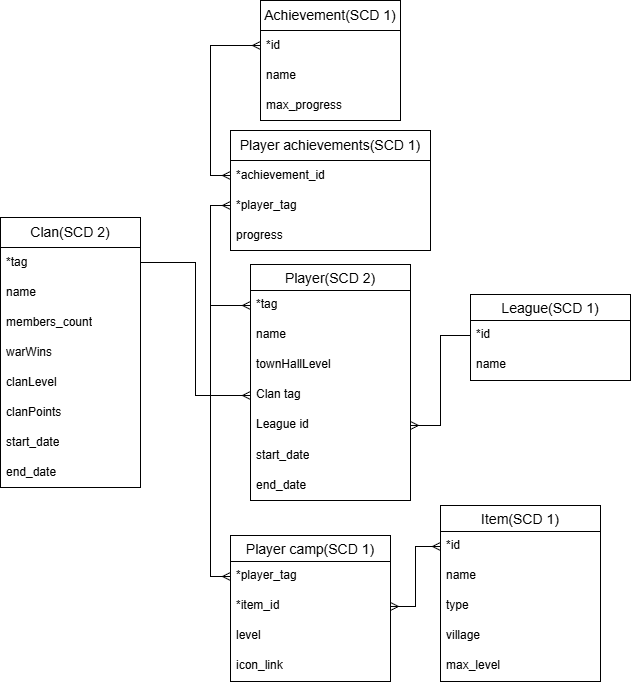

The diagram above was exported from draw.io. Its source (the exported page's mxGraphModel, read from the mxfile embedded in the PNG):
<mxGraphModel dx="1213" dy="772" grid="1" gridSize="10" guides="1" tooltips="1" connect="1" arrows="1" fold="1" page="1" pageScale="1" pageWidth="1169" pageHeight="1654" math="0" shadow="0">
  <root>
    <mxCell id="0" />
    <mxCell id="1" parent="0" />
    <mxCell id="qH_PHEnyhzlyqTbSOfs2-1" parent="1" style="swimlane;fontStyle=0;childLayout=stackLayout;horizontal=1;startSize=30;horizontalStack=0;resizeParent=1;resizeParentMax=0;resizeLast=0;collapsible=1;marginBottom=0;whiteSpace=wrap;html=1;" value="&lt;font style=&quot;font-size: 14px;&quot;&gt;Clan(SCD 2)&lt;/font&gt;" vertex="1">
      <mxGeometry height="270" width="140" x="160" y="337" as="geometry" />
    </mxCell>
    <mxCell id="qH_PHEnyhzlyqTbSOfs2-2" parent="qH_PHEnyhzlyqTbSOfs2-1" style="text;strokeColor=none;fillColor=none;align=left;verticalAlign=middle;spacingLeft=4;spacingRight=4;overflow=hidden;points=[[0,0.5],[1,0.5]];portConstraint=eastwest;rotatable=0;whiteSpace=wrap;html=1;" value="*tag" vertex="1">
      <mxGeometry height="30" width="140" y="30" as="geometry" />
    </mxCell>
    <mxCell id="rNdy0DN6k9oAkW8HPeyK-26" parent="qH_PHEnyhzlyqTbSOfs2-1" style="text;strokeColor=none;fillColor=none;align=left;verticalAlign=middle;spacingLeft=4;spacingRight=4;overflow=hidden;points=[[0,0.5],[1,0.5]];portConstraint=eastwest;rotatable=0;whiteSpace=wrap;html=1;" value="name" vertex="1">
      <mxGeometry height="30" width="140" y="60" as="geometry" />
    </mxCell>
    <mxCell id="rNdy0DN6k9oAkW8HPeyK-27" parent="qH_PHEnyhzlyqTbSOfs2-1" style="text;strokeColor=none;fillColor=none;align=left;verticalAlign=middle;spacingLeft=4;spacingRight=4;overflow=hidden;points=[[0,0.5],[1,0.5]];portConstraint=eastwest;rotatable=0;whiteSpace=wrap;html=1;" value="members_count" vertex="1">
      <mxGeometry height="30" width="140" y="90" as="geometry" />
    </mxCell>
    <mxCell id="rNdy0DN6k9oAkW8HPeyK-28" parent="qH_PHEnyhzlyqTbSOfs2-1" style="text;strokeColor=none;fillColor=none;align=left;verticalAlign=middle;spacingLeft=4;spacingRight=4;overflow=hidden;points=[[0,0.5],[1,0.5]];portConstraint=eastwest;rotatable=0;whiteSpace=wrap;html=1;" value="warWins" vertex="1">
      <mxGeometry height="30" width="140" y="120" as="geometry" />
    </mxCell>
    <mxCell id="rNdy0DN6k9oAkW8HPeyK-29" parent="qH_PHEnyhzlyqTbSOfs2-1" style="text;strokeColor=none;fillColor=none;align=left;verticalAlign=middle;spacingLeft=4;spacingRight=4;overflow=hidden;points=[[0,0.5],[1,0.5]];portConstraint=eastwest;rotatable=0;whiteSpace=wrap;html=1;" value="clanLevel" vertex="1">
      <mxGeometry height="30" width="140" y="150" as="geometry" />
    </mxCell>
    <mxCell id="rNdy0DN6k9oAkW8HPeyK-30" parent="qH_PHEnyhzlyqTbSOfs2-1" style="text;strokeColor=none;fillColor=none;align=left;verticalAlign=middle;spacingLeft=4;spacingRight=4;overflow=hidden;points=[[0,0.5],[1,0.5]];portConstraint=eastwest;rotatable=0;whiteSpace=wrap;html=1;" value="clanPoints" vertex="1">
      <mxGeometry height="30" width="140" y="180" as="geometry" />
    </mxCell>
    <mxCell id="Gb7RIEPXVGj3lyTsv03u-4" parent="qH_PHEnyhzlyqTbSOfs2-1" style="text;strokeColor=none;fillColor=none;align=left;verticalAlign=middle;spacingLeft=4;spacingRight=4;overflow=hidden;points=[[0,0.5],[1,0.5]];portConstraint=eastwest;rotatable=0;whiteSpace=wrap;html=1;" value="start_date" vertex="1">
      <mxGeometry height="30" width="140" y="210" as="geometry" />
    </mxCell>
    <mxCell id="Gb7RIEPXVGj3lyTsv03u-5" parent="qH_PHEnyhzlyqTbSOfs2-1" style="text;strokeColor=none;fillColor=none;align=left;verticalAlign=middle;spacingLeft=4;spacingRight=4;overflow=hidden;points=[[0,0.5],[1,0.5]];portConstraint=eastwest;rotatable=0;whiteSpace=wrap;html=1;" value="end_date" vertex="1">
      <mxGeometry height="30" width="140" y="240" as="geometry" />
    </mxCell>
    <mxCell id="qH_PHEnyhzlyqTbSOfs2-11" parent="1" style="swimlane;fontStyle=0;childLayout=stackLayout;horizontal=1;startSize=26;horizontalStack=0;resizeParent=1;resizeParentMax=0;resizeLast=0;collapsible=1;marginBottom=0;align=center;fontSize=14;" value="Player(SCD 2)" vertex="1">
      <mxGeometry height="236" width="160" x="410" y="384" as="geometry" />
    </mxCell>
    <mxCell id="qH_PHEnyhzlyqTbSOfs2-12" parent="qH_PHEnyhzlyqTbSOfs2-11" style="text;strokeColor=none;fillColor=none;spacingLeft=4;spacingRight=4;overflow=hidden;rotatable=0;points=[[0,0.5],[1,0.5]];portConstraint=eastwest;fontSize=12;" value="*tag" vertex="1">
      <mxGeometry height="30" width="160" y="26" as="geometry" />
    </mxCell>
    <mxCell id="rNdy0DN6k9oAkW8HPeyK-12" parent="qH_PHEnyhzlyqTbSOfs2-11" style="text;strokeColor=none;fillColor=none;spacingLeft=4;spacingRight=4;overflow=hidden;rotatable=0;points=[[0,0.5],[1,0.5]];portConstraint=eastwest;fontSize=12;" value="name" vertex="1">
      <mxGeometry height="30" width="160" y="56" as="geometry" />
    </mxCell>
    <mxCell id="rNdy0DN6k9oAkW8HPeyK-32" parent="qH_PHEnyhzlyqTbSOfs2-11" style="text;strokeColor=none;fillColor=none;spacingLeft=4;spacingRight=4;overflow=hidden;rotatable=0;points=[[0,0.5],[1,0.5]];portConstraint=eastwest;fontSize=12;" value="townHallLevel" vertex="1">
      <mxGeometry height="30" width="160" y="86" as="geometry" />
    </mxCell>
    <mxCell id="rNdy0DN6k9oAkW8HPeyK-33" parent="qH_PHEnyhzlyqTbSOfs2-11" style="text;strokeColor=none;fillColor=none;spacingLeft=4;spacingRight=4;overflow=hidden;rotatable=0;points=[[0,0.5],[1,0.5]];portConstraint=eastwest;fontSize=12;" value="Clan tag" vertex="1">
      <mxGeometry height="30" width="160" y="116" as="geometry" />
    </mxCell>
    <mxCell id="rNdy0DN6k9oAkW8HPeyK-42" parent="qH_PHEnyhzlyqTbSOfs2-11" style="text;strokeColor=none;fillColor=none;spacingLeft=4;spacingRight=4;overflow=hidden;rotatable=0;points=[[0,0.5],[1,0.5]];portConstraint=eastwest;fontSize=12;" value="League id" vertex="1">
      <mxGeometry height="30" width="160" y="146" as="geometry" />
    </mxCell>
    <mxCell id="Gb7RIEPXVGj3lyTsv03u-6" parent="qH_PHEnyhzlyqTbSOfs2-11" style="text;strokeColor=none;fillColor=none;align=left;verticalAlign=middle;spacingLeft=4;spacingRight=4;overflow=hidden;points=[[0,0.5],[1,0.5]];portConstraint=eastwest;rotatable=0;whiteSpace=wrap;html=1;" value="start_date" vertex="1">
      <mxGeometry height="30" width="160" y="176" as="geometry" />
    </mxCell>
    <mxCell id="Gb7RIEPXVGj3lyTsv03u-7" parent="qH_PHEnyhzlyqTbSOfs2-11" style="text;strokeColor=none;fillColor=none;align=left;verticalAlign=middle;spacingLeft=4;spacingRight=4;overflow=hidden;points=[[0,0.5],[1,0.5]];portConstraint=eastwest;rotatable=0;whiteSpace=wrap;html=1;" value="end_date" vertex="1">
      <mxGeometry height="30" width="160" y="206" as="geometry" />
    </mxCell>
    <mxCell id="qH_PHEnyhzlyqTbSOfs2-19" parent="1" style="swimlane;fontStyle=0;childLayout=stackLayout;horizontal=1;startSize=26;horizontalStack=0;resizeParent=1;resizeParentMax=0;resizeLast=0;collapsible=1;marginBottom=0;align=center;fontSize=14;" value="League(SCD 1)" vertex="1">
      <mxGeometry height="86" width="160" x="630" y="414" as="geometry" />
    </mxCell>
    <mxCell id="rNdy0DN6k9oAkW8HPeyK-41" parent="qH_PHEnyhzlyqTbSOfs2-19" style="text;strokeColor=none;fillColor=none;spacingLeft=4;spacingRight=4;overflow=hidden;rotatable=0;points=[[0,0.5],[1,0.5]];portConstraint=eastwest;fontSize=12;" value="*id" vertex="1">
      <mxGeometry height="30" width="160" y="26" as="geometry" />
    </mxCell>
    <mxCell id="qH_PHEnyhzlyqTbSOfs2-20" parent="qH_PHEnyhzlyqTbSOfs2-19" style="text;strokeColor=none;fillColor=none;spacingLeft=4;spacingRight=4;overflow=hidden;rotatable=0;points=[[0,0.5],[1,0.5]];portConstraint=eastwest;fontSize=12;" value="name" vertex="1">
      <mxGeometry height="30" width="160" y="56" as="geometry" />
    </mxCell>
    <mxCell id="qH_PHEnyhzlyqTbSOfs2-28" parent="1" style="swimlane;fontStyle=0;childLayout=stackLayout;horizontal=1;startSize=30;horizontalStack=0;resizeParent=1;resizeParentMax=0;resizeLast=0;collapsible=1;marginBottom=0;whiteSpace=wrap;html=1;" value="&lt;font style=&quot;font-size: 14px;&quot;&gt;Achievement&lt;/font&gt;&lt;span style=&quot;font-size: 14px;&quot;&gt;(SCD 1)&lt;/span&gt;" vertex="1">
      <mxGeometry height="120" width="140" x="420" y="120" as="geometry" />
    </mxCell>
    <mxCell id="qH_PHEnyhzlyqTbSOfs2-29" parent="qH_PHEnyhzlyqTbSOfs2-28" style="text;strokeColor=none;fillColor=none;align=left;verticalAlign=middle;spacingLeft=4;spacingRight=4;overflow=hidden;points=[[0,0.5],[1,0.5]];portConstraint=eastwest;rotatable=0;whiteSpace=wrap;html=1;" value="*id" vertex="1">
      <mxGeometry height="30" width="140" y="30" as="geometry" />
    </mxCell>
    <mxCell id="rNdy0DN6k9oAkW8HPeyK-35" parent="qH_PHEnyhzlyqTbSOfs2-28" style="text;strokeColor=none;fillColor=none;align=left;verticalAlign=middle;spacingLeft=4;spacingRight=4;overflow=hidden;points=[[0,0.5],[1,0.5]];portConstraint=eastwest;rotatable=0;whiteSpace=wrap;html=1;" value="name" vertex="1">
      <mxGeometry height="30" width="140" y="60" as="geometry" />
    </mxCell>
    <mxCell id="rNdy0DN6k9oAkW8HPeyK-40" parent="qH_PHEnyhzlyqTbSOfs2-28" style="text;strokeColor=none;fillColor=none;align=left;verticalAlign=middle;spacingLeft=4;spacingRight=4;overflow=hidden;points=[[0,0.5],[1,0.5]];portConstraint=eastwest;rotatable=0;whiteSpace=wrap;html=1;" value="max_progress" vertex="1">
      <mxGeometry height="30" width="140" y="90" as="geometry" />
    </mxCell>
    <mxCell id="rNdy0DN6k9oAkW8HPeyK-1" parent="1" style="swimlane;fontStyle=0;childLayout=stackLayout;horizontal=1;startSize=26;horizontalStack=0;resizeParent=1;resizeParentMax=0;resizeLast=0;collapsible=1;marginBottom=0;align=center;fontSize=14;" value="Item(SCD 1)" vertex="1">
      <mxGeometry height="176" width="160" x="600" y="625" as="geometry" />
    </mxCell>
    <mxCell id="rNdy0DN6k9oAkW8HPeyK-2" parent="rNdy0DN6k9oAkW8HPeyK-1" style="text;strokeColor=none;fillColor=none;spacingLeft=4;spacingRight=4;overflow=hidden;rotatable=0;points=[[0,0.5],[1,0.5]];portConstraint=eastwest;fontSize=12;" value="*id" vertex="1">
      <mxGeometry height="30" width="160" y="26" as="geometry" />
    </mxCell>
    <mxCell id="rNdy0DN6k9oAkW8HPeyK-51" parent="rNdy0DN6k9oAkW8HPeyK-1" style="text;strokeColor=none;fillColor=none;spacingLeft=4;spacingRight=4;overflow=hidden;rotatable=0;points=[[0,0.5],[1,0.5]];portConstraint=eastwest;fontSize=12;" value="name" vertex="1">
      <mxGeometry height="30" width="160" y="56" as="geometry" />
    </mxCell>
    <mxCell id="rNdy0DN6k9oAkW8HPeyK-64" parent="rNdy0DN6k9oAkW8HPeyK-1" style="text;strokeColor=none;fillColor=none;spacingLeft=4;spacingRight=4;overflow=hidden;rotatable=0;points=[[0,0.5],[1,0.5]];portConstraint=eastwest;fontSize=12;" value="type" vertex="1">
      <mxGeometry height="30" width="160" y="86" as="geometry" />
    </mxCell>
    <mxCell id="rNdy0DN6k9oAkW8HPeyK-52" parent="rNdy0DN6k9oAkW8HPeyK-1" style="text;strokeColor=none;fillColor=none;spacingLeft=4;spacingRight=4;overflow=hidden;rotatable=0;points=[[0,0.5],[1,0.5]];portConstraint=eastwest;fontSize=12;" value="village" vertex="1">
      <mxGeometry height="30" width="160" y="116" as="geometry" />
    </mxCell>
    <mxCell id="rNdy0DN6k9oAkW8HPeyK-55" parent="rNdy0DN6k9oAkW8HPeyK-1" style="text;strokeColor=none;fillColor=none;spacingLeft=4;spacingRight=4;overflow=hidden;rotatable=0;points=[[0,0.5],[1,0.5]];portConstraint=eastwest;fontSize=12;" value="max_level" vertex="1">
      <mxGeometry height="30" width="160" y="146" as="geometry" />
    </mxCell>
    <mxCell id="rNdy0DN6k9oAkW8HPeyK-7" parent="1" style="swimlane;fontStyle=0;childLayout=stackLayout;horizontal=1;startSize=30;horizontalStack=0;resizeParent=1;resizeParentMax=0;resizeLast=0;collapsible=1;marginBottom=0;whiteSpace=wrap;html=1;" value="&lt;font style=&quot;font-size: 14px;&quot;&gt;Player achievements&lt;/font&gt;&lt;span style=&quot;font-size: 14px;&quot;&gt;(SCD 1)&lt;/span&gt;" vertex="1">
      <mxGeometry height="120" width="200" x="390" y="250" as="geometry">
        <mxRectangle height="30" width="220" x="390" y="250" as="alternateBounds" />
      </mxGeometry>
    </mxCell>
    <mxCell id="rNdy0DN6k9oAkW8HPeyK-8" parent="rNdy0DN6k9oAkW8HPeyK-7" style="text;strokeColor=none;fillColor=none;align=left;verticalAlign=middle;spacingLeft=4;spacingRight=4;overflow=hidden;points=[[0,0.5],[1,0.5]];portConstraint=eastwest;rotatable=0;whiteSpace=wrap;html=1;" value="*achievement_id" vertex="1">
      <mxGeometry height="30" width="200" y="30" as="geometry" />
    </mxCell>
    <mxCell id="rNdy0DN6k9oAkW8HPeyK-36" parent="rNdy0DN6k9oAkW8HPeyK-7" style="text;strokeColor=none;fillColor=none;align=left;verticalAlign=middle;spacingLeft=4;spacingRight=4;overflow=hidden;points=[[0,0.5],[1,0.5]];portConstraint=eastwest;rotatable=0;whiteSpace=wrap;html=1;" value="*player_tag" vertex="1">
      <mxGeometry height="30" width="200" y="60" as="geometry" />
    </mxCell>
    <mxCell id="rNdy0DN6k9oAkW8HPeyK-37" parent="rNdy0DN6k9oAkW8HPeyK-7" style="text;strokeColor=none;fillColor=none;align=left;verticalAlign=middle;spacingLeft=4;spacingRight=4;overflow=hidden;points=[[0,0.5],[1,0.5]];portConstraint=eastwest;rotatable=0;whiteSpace=wrap;html=1;" value="progress" vertex="1">
      <mxGeometry height="30" width="200" y="90" as="geometry" />
    </mxCell>
    <mxCell id="rNdy0DN6k9oAkW8HPeyK-18" parent="1" style="swimlane;fontStyle=0;childLayout=stackLayout;horizontal=1;startSize=26;horizontalStack=0;resizeParent=1;resizeParentMax=0;resizeLast=0;collapsible=1;marginBottom=0;align=center;fontSize=14;" value="Player camp(SCD 1)" vertex="1">
      <mxGeometry height="146" width="160" x="390" y="655" as="geometry" />
    </mxCell>
    <mxCell id="rNdy0DN6k9oAkW8HPeyK-19" parent="rNdy0DN6k9oAkW8HPeyK-18" style="text;strokeColor=none;fillColor=none;spacingLeft=4;spacingRight=4;overflow=hidden;rotatable=0;points=[[0,0.5],[1,0.5]];portConstraint=eastwest;fontSize=12;" value="*player_tag" vertex="1">
      <mxGeometry height="30" width="160" y="26" as="geometry" />
    </mxCell>
    <mxCell id="rNdy0DN6k9oAkW8HPeyK-47" parent="rNdy0DN6k9oAkW8HPeyK-18" style="text;strokeColor=none;fillColor=none;spacingLeft=4;spacingRight=4;overflow=hidden;rotatable=0;points=[[0,0.5],[1,0.5]];portConstraint=eastwest;fontSize=12;" value="*item_id" vertex="1">
      <mxGeometry height="30" width="160" y="56" as="geometry" />
    </mxCell>
    <mxCell id="rNdy0DN6k9oAkW8HPeyK-60" parent="rNdy0DN6k9oAkW8HPeyK-18" style="text;strokeColor=none;fillColor=none;spacingLeft=4;spacingRight=4;overflow=hidden;rotatable=0;points=[[0,0.5],[1,0.5]];portConstraint=eastwest;fontSize=12;" value="level" vertex="1">
      <mxGeometry height="30" width="160" y="86" as="geometry" />
    </mxCell>
    <mxCell id="rNdy0DN6k9oAkW8HPeyK-61" parent="rNdy0DN6k9oAkW8HPeyK-18" style="text;strokeColor=none;fillColor=none;spacingLeft=4;spacingRight=4;overflow=hidden;rotatable=0;points=[[0,0.5],[1,0.5]];portConstraint=eastwest;fontSize=12;" value="icon_link" vertex="1">
      <mxGeometry height="30" width="160" y="116" as="geometry" />
    </mxCell>
    <mxCell id="rNdy0DN6k9oAkW8HPeyK-34" edge="1" parent="1" source="qH_PHEnyhzlyqTbSOfs2-2" style="edgeStyle=orthogonalEdgeStyle;rounded=0;orthogonalLoop=1;jettySize=auto;html=1;exitX=1;exitY=0.5;exitDx=0;exitDy=0;entryX=0;entryY=0.5;entryDx=0;entryDy=0;endArrow=ERmany;endFill=0;" target="rNdy0DN6k9oAkW8HPeyK-33">
      <mxGeometry relative="1" as="geometry" />
    </mxCell>
    <mxCell id="rNdy0DN6k9oAkW8HPeyK-38" edge="1" parent="1" source="qH_PHEnyhzlyqTbSOfs2-12" style="edgeStyle=orthogonalEdgeStyle;rounded=0;orthogonalLoop=1;jettySize=auto;html=1;entryX=0;entryY=0.5;entryDx=0;entryDy=0;startArrow=ERmany;startFill=0;endArrow=ERmany;endFill=0;" target="rNdy0DN6k9oAkW8HPeyK-36">
      <mxGeometry relative="1" as="geometry" />
    </mxCell>
    <mxCell id="rNdy0DN6k9oAkW8HPeyK-39" edge="1" parent="1" source="qH_PHEnyhzlyqTbSOfs2-29" style="edgeStyle=orthogonalEdgeStyle;rounded=0;orthogonalLoop=1;jettySize=auto;html=1;exitX=0;exitY=0.5;exitDx=0;exitDy=0;entryX=0;entryY=0.5;entryDx=0;entryDy=0;startArrow=ERmany;startFill=0;endArrow=ERmany;endFill=0;" target="rNdy0DN6k9oAkW8HPeyK-8">
      <mxGeometry relative="1" as="geometry">
        <Array as="points">
          <mxPoint x="370" y="165" />
          <mxPoint x="370" y="295" />
        </Array>
      </mxGeometry>
    </mxCell>
    <mxCell id="rNdy0DN6k9oAkW8HPeyK-43" edge="1" parent="1" source="rNdy0DN6k9oAkW8HPeyK-41" style="edgeStyle=orthogonalEdgeStyle;rounded=0;orthogonalLoop=1;jettySize=auto;html=1;exitX=0;exitY=0.5;exitDx=0;exitDy=0;entryX=1;entryY=0.5;entryDx=0;entryDy=0;endArrow=ERmany;endFill=0;" target="rNdy0DN6k9oAkW8HPeyK-42">
      <mxGeometry relative="1" as="geometry" />
    </mxCell>
    <mxCell id="rNdy0DN6k9oAkW8HPeyK-65" edge="1" parent="1" source="rNdy0DN6k9oAkW8HPeyK-19" style="edgeStyle=orthogonalEdgeStyle;rounded=0;orthogonalLoop=1;jettySize=auto;html=1;exitX=0;exitY=0.5;exitDx=0;exitDy=0;entryX=0;entryY=0.5;entryDx=0;entryDy=0;endArrow=none;endFill=0;startArrow=ERmany;startFill=0;" target="qH_PHEnyhzlyqTbSOfs2-12">
      <mxGeometry relative="1" as="geometry" />
    </mxCell>
    <mxCell id="Gb7RIEPXVGj3lyTsv03u-3" edge="1" parent="1" source="rNdy0DN6k9oAkW8HPeyK-47" style="edgeStyle=orthogonalEdgeStyle;rounded=0;orthogonalLoop=1;jettySize=auto;html=1;exitX=1;exitY=0.5;exitDx=0;exitDy=0;entryX=0;entryY=0.5;entryDx=0;entryDy=0;endArrow=ERmany;endFill=0;startArrow=ERmany;startFill=0;" target="rNdy0DN6k9oAkW8HPeyK-2">
      <mxGeometry relative="1" as="geometry" />
    </mxCell>
  </root>
</mxGraphModel>